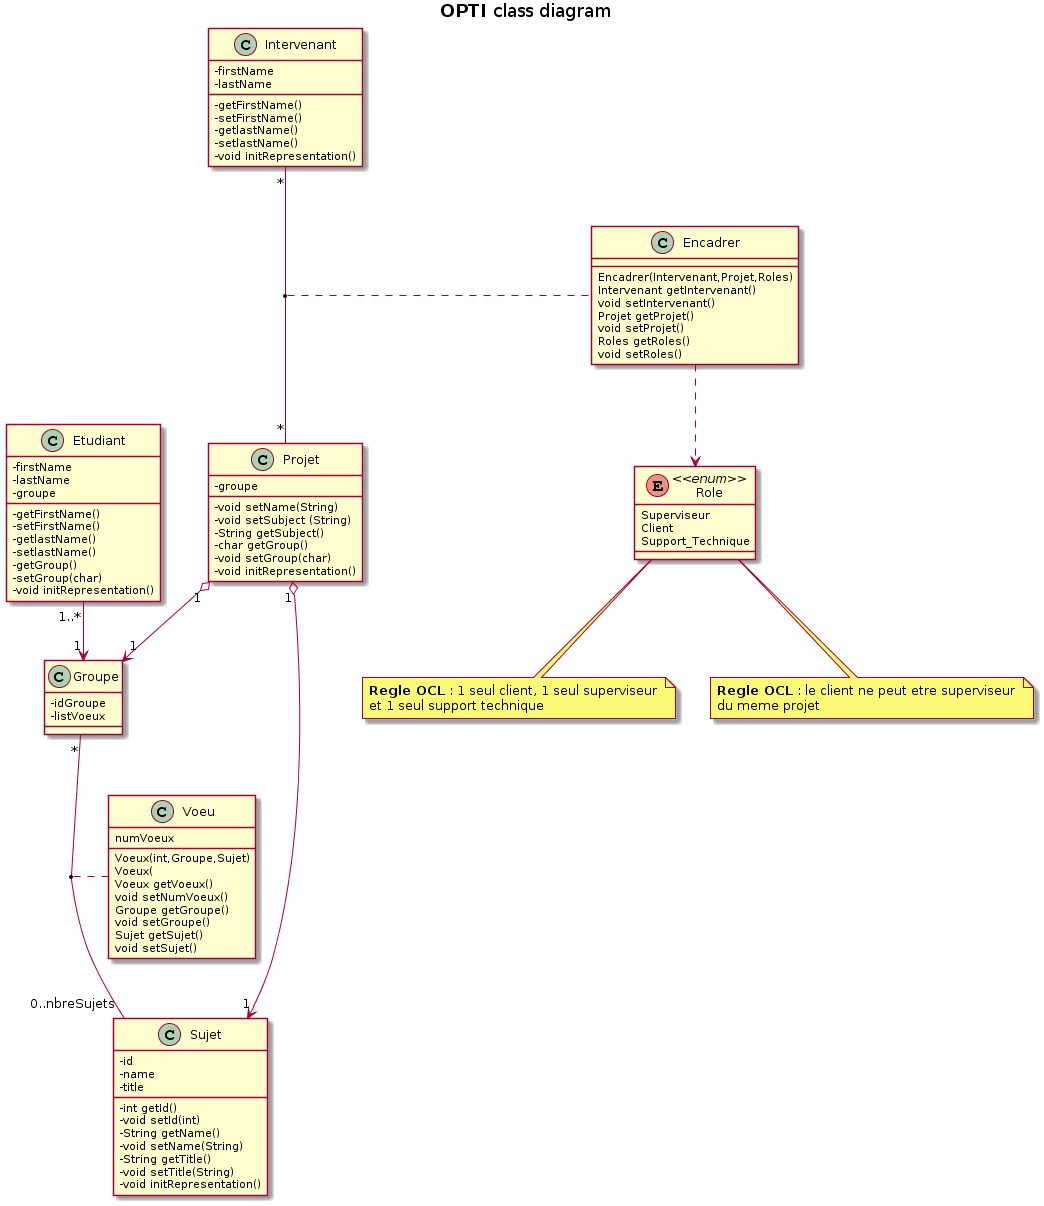

The diagram above was rendered by PlantUML. Its source (embedded in the PNG):
@startuml
'-----------------------------------
title <b>OPTI</b> class diagram

skinparam classAttributeIconSize 0

class Etudiant{
 -firstName
 -lastName
 -groupe
 - getFirstName()
 - setFirstName()
 - getlastName()
 - setlastName()
 - getGroup()
 - setGroup(char)
 - void initRepresentation() 
}

class Groupe {
  - idGroupe
  - listVoeux
}

Etudiant "1..*" --> "1" Groupe

class Intervenant{
 -firstName
 -lastName
 - getFirstName()
 - setFirstName()
 - getlastName()
 - setlastName()
 - void initRepresentation() 
}

class Sujet {
 -id
 -name
 -title
 - int getId()
 - void setId(int)
 - String getName()
 - void setName(String)
 - String getTitle()
 - void setTitle(String)
 - void initRepresentation() 
}

class Projet{ 
 - groupe
 - void setName(String)
 - void setSubject (String)
 - String getSubject()
 - char getGroup()
 - void setGroup(char)
 - void initRepresentation()
}

Projet "1" o--> "1" Groupe
Projet "1" o--> "1" Sujet

Groupe "*" -- "0..nbreSujets" Sujet
(Groupe,Sujet) ..Voeu

class Voeu {
	numVoeux
	Voeux(int,Groupe,Sujet)
	Voeux(
	Voeux getVoeux()
	void setNumVoeux()
	Groupe getGroupe()
	void setGroupe()
	Sujet getSujet()
	void setSujet()

}

Intervenant "*" -- "*" Projet
(Intervenant,Projet) ..Encadrer

enum Role <<enum>> {
	Superviseur
	Client
	Support_Technique
}

class Encadrer {
	Encadrer(Intervenant,Projet,Roles)
	Intervenant getIntervenant()
	void setIntervenant()
	Projet getProjet()
	void setProjet()
	Roles getRoles()
	void setRoles()
}

Encadrer ..> Role

note "<b>Regle OCL</b> : 1 seul client, 1 seul superviseur \net 1 seul support technique" as OCL1
note "<b>Regle OCL</b> : le client ne peut etre superviseur \ndu meme projet" as OCL2

Role .. OCL1
Role .. OCL2
'-----------------------------------
@enduml